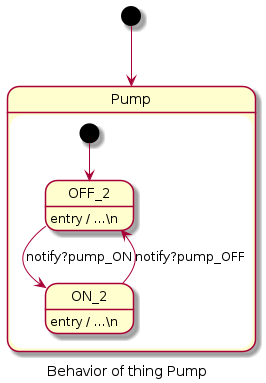

The diagram above was rendered by PlantUML. Its source (embedded in the PNG):
@startuml
skinparam defaultTextAlignment left
caption Behavior of thing Pump
[*] --> Pump
state Pump{
state OFF_2{
	OFF_2 : entry / ...\n

OFF_2 --> ON_2 : notify?pump_ON
}
state ON_2{
	ON_2 : entry / ...\n

ON_2 --> OFF_2 : notify?pump_OFF
}
[*] --> OFF_2
}
@enduml